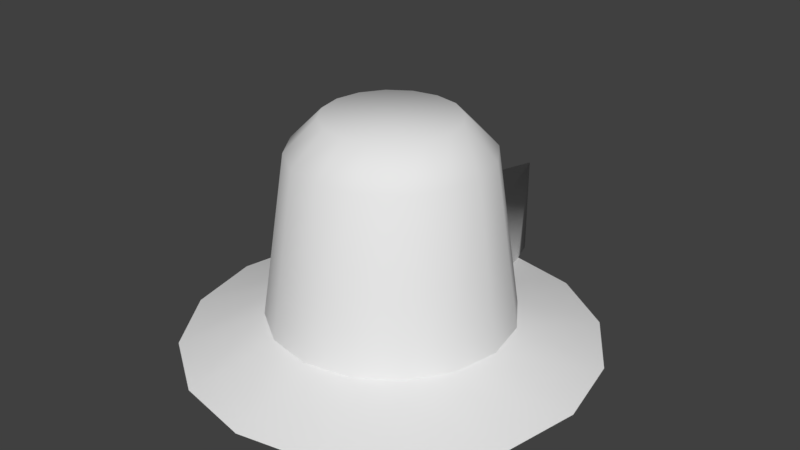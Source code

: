 # Source: RedKnob.blend  (saved by Blender 2.80.75; exported with 4.5.12 LTS)
import bpy
from mathutils import Matrix  # noqa: F401  (used for matrix-valued properties, if any)

bpy.ops.wm.read_factory_settings(use_empty=True)
scene = bpy.context.scene
scene.name = 'Scene'

# ---- collections
col_collection_1 = bpy.data.collections.new('Collection 1'); scene.collection.children.link(col_collection_1)

# ---- materials (node trees are filled in below, after node groups)
mat_base = bpy.data.materials.new('Base')
mat_base.alpha_threshold = 0.0
mat_base.use_transparent_shadow = False
mat_base.roughness = 0.5
mat_knob = bpy.data.materials.new('Knob')
mat_knob.alpha_threshold = 0.0
mat_knob.use_transparent_shadow = False
mat_knob.roughness = 0.5
mat_needle = bpy.data.materials.new('Needle')
mat_needle.alpha_threshold = 0.0
mat_needle.use_transparent_shadow = False
mat_needle.roughness = 0.5

# ---- node groups
ng_auto_smooth = bpy.data.node_groups.new('Auto Smooth', 'GeometryNodeTree')
_s = ng_auto_smooth.interface.new_socket(name='Geometry', in_out='OUTPUT', socket_type='NodeSocketGeometry')
_s = ng_auto_smooth.interface.new_socket(name='Geometry', in_out='INPUT', socket_type='NodeSocketGeometry')
_s = ng_auto_smooth.interface.new_socket(name='Angle', in_out='INPUT', socket_type='NodeSocketFloat')
_s.subtype = 'ANGLE'
_s.min_value = 0.0
_s.max_value = 3.142
ng_auto_smooth.is_modifier = True
_N = ng_auto_smooth.nodes; _L = ng_auto_smooth.links
n0 = _N.new('NodeGroupOutput'); n0.name = 'Group Output'; n0.location = (480, -100)
n1 = _N.new('NodeGroupInput'); n1.name = 'Group Input'; n1.location = (-420, -300)
n2 = _N.new('NodeGroupInput'); n2.name = 'Group Input.001'; n2.location = (-60, -100)
n3 = _N.new('GeometryNodeSetShadeSmooth'); n3.name = 'Set Shade Smooth'; n3.location = (120, -100)
n3.domain = 'EDGE'
n4 = _N.new('GeometryNodeSetShadeSmooth'); n4.name = 'Set Shade Smooth.001'; n4.location = (300, -100)
n5 = _N.new('GeometryNodeInputMeshEdgeAngle'); n5.name = 'Edge Angle'; n5.location = (-420, -220)
n6 = _N.new('GeometryNodeInputEdgeSmooth'); n6.name = 'Is Edge Smooth'; n6.location = (-60, -160)
n7 = _N.new('GeometryNodeInputShadeSmooth'); n7.name = 'Is Face Smooth'; n7.location = (-240, -340)
n8 = _N.new('FunctionNodeBooleanMath'); n8.name = 'Boolean Math'; n8.location = (-60, -220)
n9 = _N.new('FunctionNodeCompare'); n9.name = 'Compare'; n9.location = (-240, -180)
n9.operation = 'LESS_EQUAL'
_L.new(n5.outputs[0], n9.inputs[0])
_L.new(n4.outputs[0], n0.inputs[0])
_L.new(n1.outputs[1], n9.inputs[1])
_L.new(n9.outputs[0], n8.inputs[0])
_L.new(n7.outputs[0], n8.inputs[1])
_L.new(n2.outputs[0], n3.inputs[0])
_L.new(n6.outputs[0], n3.inputs[1])
_L.new(n3.outputs[0], n4.inputs[0])
_L.new(n8.outputs[0], n3.inputs[2])
n0.is_active_output = True

# ---- material node trees

# ---- world
world_world = bpy.data.worlds.new('World'); scene.world = world_world
world_world.color = (0.05088, 0.05088, 0.05088)
world_world.use_sun_shadow = False
world_world.sun_shadow_jitter_overblur = 0.0
world_world.cycles.sampling_method = 'MANUAL'

# ---- meshes
me_knob = bpy.data.meshes.new('Knob')
me_knob.from_pydata([(-0.04004, 0.992, 0.0), (0.3827, 0.9239, 0.0), (0.2273, 0.5487, 0.1387), (0.7071, 0.7071, 0.0), (0.4199, 0.4199, 0.1387), (0.9239, 0.3827, 0.0), (0.5487, 0.2273, 0.1387), (1.0, -4.371e-08, 0.0), (0.5939, -2.142e-08, 0.1387), (0.9239, -0.3827, 0.0), (0.5487, -0.2273, 0.1387), (0.7071, -0.7071, 0.0), (0.4199, -0.4199, 0.1387), (0.3827, -0.9239, 0.0), (0.2273, -0.5487, 0.1387), (1.51e-07, -1.0, 0.0), (1.048e-07, -0.5939, 0.1387), (-0.3827, -0.9239, 0.0), (-0.2273, -0.5487, 0.1387), (-0.7071, -0.7071, 0.0), (-0.4199, -0.4199, 0.1387), (-0.9239, -0.3827, 0.0), (-0.5487, -0.2273, 0.1387), (-1.0, 1.192e-08, 0.0), (-0.5939, 1.162e-08, 0.1387), (-0.9239, 0.3827, 0.0), (-0.5487, 0.2273, 0.1387), (-0.7071, 0.7071, 0.0), (-0.4199, 0.4199, 0.1387), (-0.3827, 0.9239, 0.0), (-0.2273, 0.5487, 0.1387), (0.1223, 0.2952, 1.099), (0.1813, 0.4378, 0.9416), (2.403e-08, 0.4692, 0.9416), (1.306e-08, 0.3195, 1.099), (0.2259, 0.2259, 1.099), (0.3351, 0.3351, 0.9416), (0.2952, 0.1223, 1.099), (0.4378, 0.1813, 0.9416), (0.3195, -1.463e-08, 1.099), (0.4739, -1.894e-08, 0.9416), (0.2952, -0.1223, 1.099), (0.4378, -0.1813, 0.9416), (0.2259, -0.2259, 1.099), (0.3351, -0.3351, 0.9416), (0.1223, -0.2952, 1.099), (0.1813, -0.4378, 0.9416), (7.237e-08, -0.3195, 1.099), (9.526e-08, -0.4739, 0.9416), (-0.1223, -0.2952, 1.099), (-0.1813, -0.4378, 0.9416), (-0.2259, -0.2259, 1.099), (-0.3351, -0.3351, 0.9416), (-0.2952, -0.1223, 1.099), (-0.4378, -0.1813, 0.9416), (-0.3195, -1.07e-09, 1.099), (-0.4739, 7.426e-09, 0.9416), (-0.2952, 0.1223, 1.099), (-0.4378, 0.1813, 0.9416), (-0.2259, 0.2259, 1.099), (-0.3351, 0.3351, 0.9416), (-0.1223, 0.2952, 1.099), (-0.1813, 0.4378, 0.9416), (0.2066, 0.4987, 0.5004), (2.01e-08, 0.5243, 0.6039), (-0.2066, 0.4987, 0.5004), (0.0, 1.114, 0.0), (0.04004, 0.992, 0.0), (0.0, 1.114, 0.5004)], [], [(1, 2, 4, 3), (3, 4, 6, 5), (5, 6, 8, 7), (7, 8, 10, 9), (9, 10, 12, 11), (11, 12, 14, 13), (13, 14, 16, 15), (15, 16, 18, 17), (17, 18, 20, 19), (19, 20, 22, 21), (21, 22, 24, 23), (23, 24, 26, 25), (25, 26, 28, 27), (68, 63, 67), (27, 28, 30, 29), (68, 65, 64), (63, 2, 67), (26, 24, 56, 58), (36, 63, 32), (12, 10, 42, 44), (22, 20, 52, 54), (8, 6, 38, 40), (31, 34, 61, 59, 57, 55, 53, 51, 49, 47, 45, 43, 41, 39, 37, 35), (18, 16, 48, 50), (28, 26, 58, 60), (14, 12, 44, 46), (24, 22, 54, 56), (6, 4, 36, 38), (10, 8, 40, 42), (20, 18, 50, 52), (64, 65, 62, 33), (65, 60, 62), (32, 33, 34, 31), (36, 32, 31, 35), (38, 36, 35, 37), (40, 38, 37, 39), (42, 40, 39, 41), (44, 42, 41, 43), (46, 44, 43, 45), (48, 46, 45, 47), (50, 48, 47, 49), (52, 50, 49, 51), (54, 52, 51, 53), (56, 54, 53, 55), (58, 56, 55, 57), (60, 58, 57, 59), (62, 60, 59, 61), (33, 62, 61, 34), (63, 64, 33, 32), (29, 30, 0), (65, 0, 30), (68, 66, 0), (1, 67, 2), (63, 68, 64), (16, 14, 46, 48), (66, 68, 67), (65, 68, 0), (4, 2, 63), (36, 4, 63), (28, 60, 65), (30, 28, 65), (67, 1, 3, 5, 7, 9, 11, 13, 15, 17, 19, 21, 23, 25, 27, 29, 0), (66, 67, 0)])
me_knob.polygons.foreach_set('use_smooth', [True] * 63)
me_knob.polygons.foreach_set('material_index', [0, 0, 0, 0, 0, 0, 0, 0, 0, 0, 0, 0, 0, 2, 0, 2, 2, 1, 1, 1, 1, 1, 0, 1, 1, 1, 1, 1, 1, 1, 1, 1, 1, 1, 1, 1, 1, 1, 1, 1, 1, 1, 1, 1, 1, 1, 1, 1, 1, 0, 2, 2, 0, 2, 1, 2, 2, 1, 1, 1, 1, 0, 0])
_k = set([(0, 29), (0, 30), (0, 66), (1, 3), (1, 67), (2, 4), (2, 67), (3, 5), (4, 6), (5, 7), (6, 8), (7, 9), (8, 10), (9, 11), (10, 12), (11, 13), (12, 14), (13, 15), (14, 16), (15, 17), (16, 18), (17, 19), (18, 20), (19, 21), (20, 22), (21, 23), (22, 24), (23, 25), (24, 26), (25, 27), (26, 28), (27, 29), (28, 30), (66, 67)])
me_knob.attributes.new('sharp_edge', 'BOOLEAN', 'EDGE').data.foreach_set('value', [ (min(e.vertices), max(e.vertices)) in _k for e in me_knob.edges])
_uv = me_knob.uv_layers.new(name='UVMap')
_uv.uv.foreach_set('vector', [0.6913, 0.9658, 0.6136, 0.7774, 0.71, 0.7128, 0.8536, 0.857, 0.8536, 0.857, 0.71, 0.7128, 0.7743, 0.6161, 0.9619, 0.6941, 0.9619, 0.6941, 0.7743, 0.6161, 0.7969, 0.502, 1.0, 0.502, 1.0, 0.502, 0.7969, 0.502, 0.7743, 0.3879, 0.9619, 0.3099, 0.9619, 0.3099, 0.7743, 0.3879, 0.71, 0.2912, 0.8536, 0.147, 0.8536, 0.147, 0.71, 0.2912, 0.6136, 0.2266, 0.6913, 0.03821, 0.6913, 0.03821, 0.6136, 0.2266, 0.5, 0.2039, 0.5, 0.0, 0.5, 0.0, 0.5, 0.2039, 0.3864, 0.2266, 0.3087, 0.03821, 0.3087, 0.03821, 0.3864, 0.2266, 0.29, 0.2912, 0.1464, 0.147, 0.1464, 0.147, 0.29, 0.2912, 0.2257, 0.3879, 0.03806, 0.3099, 0.03806, 0.3099, 0.2257, 0.3879, 0.2031, 0.502, 0.0, 0.502, 0.0, 0.502, 0.2031, 0.502, 0.2257, 0.6161, 0.03806, 0.6941, 0.03806, 0.6941, 0.2257, 0.6161, 0.29, 0.7128, 0.1464, 0.857, 0.5, 0.4895, 0.7855, 0.1042, 0.6822, 0.8855, 0.1464, 0.857, 0.29, 0.7128, 0.3864, 0.7774, 0.3087, 0.9658, 0.5, 0.4895, 0.2138, 0.1048, 0.4996, 0.0625, 0.7855, 0.1042, 1.0, 0.4408, 0.6822, 0.8855, 0.1875, 0.0, 0.25, 0.0, 0.25, 0.8363, 0.1875, 0.8363, 0.875, 0.8363, 0.9375, 0.3767, 0.9375, 0.8363, 0.625, 0.0, 0.6875, 0.0, 0.6875, 0.8363, 0.625, 0.8363, 0.3125, 0.0, 0.375, 0.0, 0.375, 0.8363, 0.3125, 0.8363, 0.75, 0.0, 0.8125, 0.0, 0.8125, 0.8363, 0.75, 0.8363, 0.5611, 0.6502, 0.5, 0.6624, 0.4389, 0.6502, 0.387, 0.6154, 0.3524, 0.5634, 0.3402, 0.502, 0.3524, 0.4406, 0.387, 0.3886, 0.4389, 0.3538, 0.5, 0.3416, 0.5611, 0.3538, 0.613, 0.3886, 0.6476, 0.4406, 0.6598, 0.502, 0.6476, 0.5634, 0.613, 0.6154, 0.4375, 0.0, 0.5, 0.0, 0.5, 0.8363, 0.4375, 0.8363, 0.125, 0.0, 0.1875, 0.0, 0.1875, 0.8363, 0.125, 0.8363, 0.5625, 0.0, 0.625, 0.0, 0.625, 0.8363, 0.5625, 0.8363, 0.25, 0.0, 0.3125, 0.0, 0.3125, 0.8363, 0.25, 0.8363, 0.8125, 0.0, 0.875, 0.0, 0.875, 0.8363, 0.8125, 0.8363, 0.6875, 0.0, 0.75, 0.0, 0.75, 0.8363, 0.6875, 0.8363, 0.375, 0.0, 0.4375, 0.0, 0.4375, 0.8363, 0.375, 0.8363, 5.96e-08, 0.4846, 0.0625, 0.3767, 0.0625, 0.8363, 0.0, 0.8363, 0.0625, 0.3767, 0.125, 0.8363, 0.0625, 0.8363, 0.9375, 0.8363, 1.0, 0.8363, 1.0, 1.0, 0.9375, 1.0, 0.875, 0.8363, 0.9375, 0.8363, 0.9375, 1.0, 0.875, 1.0, 0.8125, 0.8363, 0.875, 0.8363, 0.875, 1.0, 0.8125, 1.0, 0.75, 0.8363, 0.8125, 0.8363, 0.8125, 1.0, 0.75, 1.0, 0.6875, 0.8363, 0.75, 0.8363, 0.75, 1.0, 0.6875, 1.0, 0.625, 0.8363, 0.6875, 0.8363, 0.6875, 1.0, 0.625, 1.0, 0.5625, 0.8363, 0.625, 0.8363, 0.625, 1.0, 0.5625, 1.0, 0.5, 0.8363, 0.5625, 0.8363, 0.5625, 1.0, 0.5, 1.0, 0.4375, 0.8363, 0.5, 0.8363, 0.5, 1.0, 0.4375, 1.0, 0.375, 0.8363, 0.4375, 0.8363, 0.4375, 1.0, 0.375, 1.0, 0.3125, 0.8363, 0.375, 0.8363, 0.375, 1.0, 0.3125, 1.0, 0.25, 0.8363, 0.3125, 0.8363, 0.3125, 1.0, 0.25, 1.0, 0.1875, 0.8363, 0.25, 0.8363, 0.25, 1.0, 0.1875, 1.0, 0.125, 0.8363, 0.1875, 0.8363, 0.1875, 1.0, 0.125, 1.0, 0.0625, 0.8363, 0.125, 0.8363, 0.125, 1.0, 0.0625, 1.0, 0.0, 0.8363, 0.0625, 0.8363, 0.0625, 1.0, 0.0, 1.0, 0.9375, 0.3767, 1.0, 0.4846, 1.0, 0.8363, 0.9375, 0.8363, 0.3087, 0.9658, 0.3864, 0.7774, 0.48, 1.0, 0.2138, 0.1048, 0.3187, 0.8859, 0.0, 0.4418, 0.5, 0.4895, 0.5005, 0.9048, 0.3187, 0.8859, 0.6913, 0.9658, 0.52, 1.0, 0.6136, 0.7774, 0.7855, 0.1042, 0.5, 0.4895, 0.4996, 0.0625, 0.5, 0.0, 0.5625, 0.0, 0.5625, 0.8363, 0.5, 0.8363, 0.5005, 0.9048, 0.5, 0.4895, 0.6822, 0.8855, 0.2138, 0.1048, 0.5, 0.4895, 0.3187, 0.8859, 0.875, 0.0, 0.9375, 0.0, 0.9375, 0.3767, 0.875, 0.8363, 0.875, 0.0, 0.9375, 0.3767, 0.125, 0.0, 0.125, 0.8363, 0.0625, 0.3767, 0.0625, 0.0, 0.125, 0.0, 0.0625, 0.3767, 0.8649, 0.1634, 0.9619, 0.3087, 1.0, 0.5, 0.9619, 0.6913, 0.8536, 0.8536, 0.6913, 0.9619, 0.5, 1.0, 0.3087, 0.9619, 0.1464, 0.8536, 0.03806, 0.6913, 0.0, 0.5, 0.03806, 0.3087, 0.1464, 0.1464, 0.3087, 0.03806, 0.5, 0.0, 0.6913, 0.03806, 0.8366, 0.1351, 0.8939, 0.1061, 0.8649, 0.1634, 0.8366, 0.1351])
me_knob.materials.append(mat_base)
me_knob.materials.append(mat_knob)
me_knob.materials.append(mat_needle)
me_knob.use_remesh_preserve_volume = False
me_knob.use_remesh_preserve_attributes = False
me_knob.use_mirror_vertex_groups = False
me_knob.update()

# ---- objects
ob_knob = bpy.data.objects.new('Knob', me_knob)

# ---- transforms, parenting, visibility, modifiers, constraints
ob_knob.location = (0.0, 0.0, 0.0)
ob_knob.lineart.crease_threshold = 0.0
_m = ob_knob.modifiers.new('Auto Smooth', 'NODES')
_m.node_group = ng_auto_smooth
_gi = [s.identifier for s in ng_auto_smooth.interface.items_tree if s.item_type == 'SOCKET' and s.in_out == 'INPUT']
_m[_gi[1]] = 3.142  # Angle

# ---- collection membership
col_collection_1.objects.link(ob_knob)

# ---- scene / render settings (as saved in the file)
scene.frame_start = 1; scene.frame_end = 250; scene.frame_set(1)
scene.render.engine = 'BLENDER_EEVEE_NEXT'
scene.render.resolution_percentage = 50
scene.render.dither_intensity = 0.0
scene.cycles.use_denoising = False
scene.cycles.samples = 128
scene.cycles.sampling_pattern = 'TABULATED_SOBOL'
scene.cycles.use_adaptive_sampling = False
scene.cycles.use_light_tree = False
scene.cycles.blur_glossy = 0.0
scene.cycles.sample_clamp_indirect = 0.0
scene.view_settings.view_transform = 'Standard'
bpy.context.view_layer.update()

# ---- added for rendering (the .blend has no active camera and no usable light): camera, sun
cam_auto = bpy.data.cameras.new('AutoCamera')
cam_auto.lens = 50.0
cam_auto.sensor_width = 36.0
cam_auto.clip_end = 1000.0
ob_auto_camera = bpy.data.objects.new('AutoCamera', cam_auto)
scene.collection.objects.link(ob_auto_camera)
ob_auto_camera.location = (2.87806, -3.39667, 2.85181)
ob_auto_camera.rotation_euler = (1.09748, -7.21219e-08, 0.694738)
scene.camera = ob_auto_camera
light_auto_sun = bpy.data.lights.new('AutoSun', 'SUN')
light_auto_sun.energy = 3.0
light_auto_sun.angle = 0.0523599
ob_auto_sun = bpy.data.objects.new('AutoSun', light_auto_sun)
scene.collection.objects.link(ob_auto_sun)
ob_auto_sun.rotation_euler = (0.872665, 0.174533, 0.523599)
bpy.context.view_layer.update()
